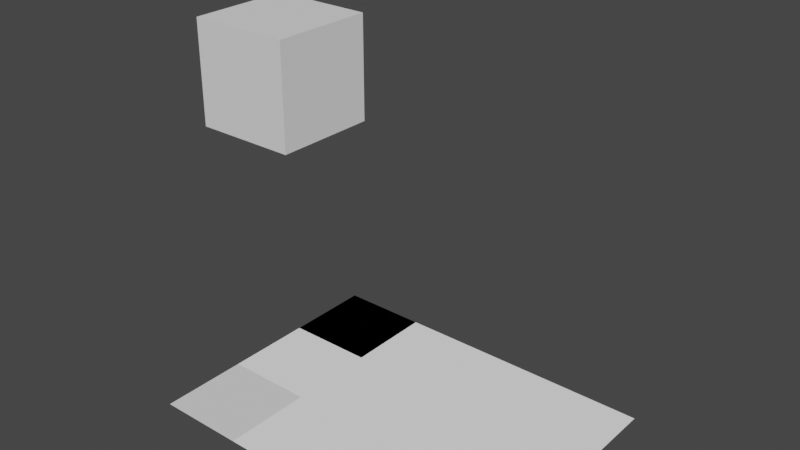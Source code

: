 # Source: 9June2234.blend  (saved by Blender 2.83.20; exported with 4.5.12 LTS)
import bpy
from mathutils import Matrix  # noqa: F401  (used for matrix-valued properties, if any)

bpy.ops.wm.read_factory_settings(use_empty=True)
scene = bpy.context.scene
scene.name = 'Scene'

# ---- collections
col_collection = bpy.data.collections.new('Collection'); scene.collection.children.link(col_collection)

# ---- materials (node trees are filled in below, after node groups)
mat_mat00 = bpy.data.materials.new('mat00')
mat_mat00.use_transparent_shadow = False
mat_mat00.diffuse_color = (0.0, 0.0, 0.0, 1.0)
mat_mat01 = bpy.data.materials.new('mat01')
mat_mat01.use_transparent_shadow = False
mat_mat01.diffuse_color = (1.0, 1.0, 1.0, 1.0)
mat_mat02 = bpy.data.materials.new('mat02')
mat_mat02.use_transparent_shadow = False
mat_mat02.diffuse_color = (0.784, 0.784, 0.784, 1.0)
mat_mat03 = bpy.data.materials.new('mat03')
mat_mat03.use_transparent_shadow = False
mat_mat03.diffuse_color = (1.0, 1.0, 1.0, 1.0)
mat_mat04 = bpy.data.materials.new('mat04')
mat_mat04.use_transparent_shadow = False
mat_mat04.diffuse_color = (1.0, 1.0, 1.0, 1.0)
mat_mat05 = bpy.data.materials.new('mat05')
mat_mat05.use_transparent_shadow = False
mat_mat05.diffuse_color = (1.0, 1.0, 1.0, 1.0)
mat_mat06 = bpy.data.materials.new('mat06')
mat_mat06.use_transparent_shadow = False
mat_mat06.diffuse_color = (1.0, 1.0, 1.0, 1.0)
mat_mat07 = bpy.data.materials.new('mat07')
mat_mat07.use_transparent_shadow = False
mat_mat07.diffuse_color = (1.0, 1.0, 1.0, 1.0)
mat_mat08 = bpy.data.materials.new('mat08')
mat_mat08.use_transparent_shadow = False
mat_mat08.diffuse_color = (1.0, 1.0, 1.0, 1.0)
mat_mat09 = bpy.data.materials.new('mat09')
mat_mat09.use_transparent_shadow = False
mat_mat09.diffuse_color = (1.0, 1.0, 1.0, 1.0)
mat_mat10 = bpy.data.materials.new('mat10')
mat_mat10.use_transparent_shadow = False
mat_mat10.diffuse_color = (1.0, 1.0, 1.0, 1.0)
mat_mat11 = bpy.data.materials.new('mat11')
mat_mat11.use_transparent_shadow = False
mat_mat11.diffuse_color = (1.0, 1.0, 1.0, 1.0)

# ---- material node trees

# ---- world
world_world = bpy.data.worlds.new('World'); scene.world = world_world
world_world.use_nodes = True; world_world.node_tree.nodes.clear()
_N = world_world.node_tree.nodes; _L = world_world.node_tree.links
n0 = _N.new('ShaderNodeOutputWorld'); n0.name = 'World Output'; n0.location = (300, 300)
n1 = _N.new('ShaderNodeBackground'); n1.name = 'Background'; n1.location = (10, 300)
n1.inputs[0].default_value = (0.05088, 0.05088, 0.05088, 1.0)
_L.new(n1.outputs[0], n0.inputs[0])
n0.is_active_output = True
world_world.color = (0.05088, 0.05088, 0.05088)
world_world.use_sun_shadow = False
world_world.sun_shadow_jitter_overblur = 0.0

# ---- meshes
me_cube_131 = bpy.data.meshes.new('Cube.131')
me_cube_131.from_pydata([(-0.25, -0.25, -0.25), (-0.25, -0.25, 0.25), (-0.25, 0.25, -0.25), (-0.25, 0.25, 0.25), (0.25, -0.25, -0.25), (0.25, -0.25, 0.25), (0.25, 0.25, -0.25), (0.25, 0.25, 0.25)], [], [(0, 1, 3, 2), (2, 3, 7, 6), (6, 7, 5, 4), (4, 5, 1, 0), (2, 6, 4, 0), (7, 3, 1, 5)])
_uv = me_cube_131.uv_layers.new(name='UVMap')
_uv.uv.foreach_set('vector', [0.375, 0.0, 0.625, 0.0, 0.625, 0.25, 0.375, 0.25, 0.375, 0.25, 0.625, 0.25, 0.625, 0.5, 0.375, 0.5, 0.375, 0.5, 0.625, 0.5, 0.625, 0.75, 0.375, 0.75, 0.375, 0.75, 0.625, 0.75, 0.625, 1.0, 0.375, 1.0, 0.125, 0.5, 0.375, 0.5, 0.375, 0.75, 0.125, 0.75, 0.625, 0.5, 0.875, 0.5, 0.875, 0.75, 0.625, 0.75])
me_cube_131.use_remesh_fix_poles = True
me_cube_131.use_remesh_preserve_attributes = False
me_cube_131.use_mirror_vertex_groups = False
me_cube_131.update()
me_grid_131 = bpy.data.meshes.new('Grid.131')
me_grid_131.from_pydata([(-0.75, -1.0, 0.0), (-0.25, -1.0, 0.0), (0.25, -1.0, 0.0), (0.75, -1.0, 0.0), (-0.75, -0.5, 0.0), (-0.25, -0.5, 0.0), (0.25, -0.5, 0.0), (0.75, -0.5, 0.0), (-0.75, 1.093e-08, 0.0), (-0.25, 3.643e-09, 0.0), (0.25, -3.643e-09, 0.0), (0.75, -1.093e-08, 0.0), (-0.75, 0.5, 0.0), (-0.25, 0.5, 0.0), (0.25, 0.5, 0.0), (0.75, 0.5, 0.0), (-0.75, 1.0, 0.0), (-0.25, 1.0, 0.0), (0.25, 1.0, 0.0), (0.75, 1.0, 0.0)], [], [(0, 1, 5, 4), (1, 2, 6, 5), (2, 3, 7, 6), (4, 5, 9, 8), (5, 6, 10, 9), (6, 7, 11, 10), (8, 9, 13, 12), (9, 10, 14, 13), (10, 11, 15, 14), (12, 13, 17, 16), (13, 14, 18, 17), (14, 15, 19, 18)])
me_grid_131.polygons.foreach_set('material_index', [0, 1, 2, 3, 4, 5, 6, 7, 8, 9, 10, 11])
_uv = me_grid_131.uv_layers.new(name='UVMap')
_uv.uv.foreach_set('vector', [0.0, 0.0, 0.3333, 0.0, 0.3333, 0.25, 0.0, 0.25, 0.3333, 0.0, 0.6667, 0.0, 0.6667, 0.25, 0.3333, 0.25, 0.6667, 0.0, 1.0, 0.0, 1.0, 0.25, 0.6667, 0.25, 0.0, 0.25, 0.3333, 0.25, 0.3333, 0.5, 0.0, 0.5, 0.3333, 0.25, 0.6667, 0.25, 0.6667, 0.5, 0.3333, 0.5, 0.6667, 0.25, 1.0, 0.25, 1.0, 0.5, 0.6667, 0.5, 0.0, 0.5, 0.3333, 0.5, 0.3333, 0.75, 0.0, 0.75, 0.3333, 0.5, 0.6667, 0.5, 0.6667, 0.75, 0.3333, 0.75, 0.6667, 0.5, 1.0, 0.5, 1.0, 0.75, 0.6667, 0.75, 0.0, 0.75, 0.3333, 0.75, 0.3333, 1.0, 0.0, 1.0, 0.3333, 0.75, 0.6667, 0.75, 0.6667, 1.0, 0.3333, 1.0, 0.6667, 0.75, 1.0, 0.75, 1.0, 1.0, 0.6667, 1.0])
me_grid_131.materials.append(mat_mat00)
me_grid_131.materials.append(mat_mat01)
me_grid_131.materials.append(mat_mat02)
me_grid_131.materials.append(mat_mat03)
me_grid_131.materials.append(mat_mat04)
me_grid_131.materials.append(mat_mat05)
me_grid_131.materials.append(mat_mat06)
me_grid_131.materials.append(mat_mat07)
me_grid_131.materials.append(mat_mat08)
me_grid_131.materials.append(mat_mat09)
me_grid_131.materials.append(mat_mat10)
me_grid_131.materials.append(mat_mat11)
me_grid_131.use_remesh_fix_poles = True
me_grid_131.use_remesh_preserve_attributes = False
me_grid_131.use_mirror_vertex_groups = False
me_grid_131.update()

# ---- objects
ob_cube = bpy.data.objects.new('Cube', me_cube_131)
ob_grid = bpy.data.objects.new('Grid', me_grid_131)

# ---- transforms, parenting, visibility, modifiers, constraints
ob_cube.location = (-0.25, -0.5, 2.0)
ob_cube.lineart.crease_threshold = 0.0
ob_grid.location = (0.0, 0.0, 0.0)
ob_grid.rotation_euler = (0.0, 0.0, -1.571)
ob_grid.lineart.crease_threshold = 0.0

# ---- collection membership
col_collection.objects.link(ob_cube)
col_collection.objects.link(ob_grid)

# ---- scene / render settings (as saved in the file)
scene.frame_start = 1; scene.frame_end = 250000; scene.frame_set(83)
scene.render.engine = 'BLENDER_EEVEE_NEXT'
scene.cycles.use_denoising = False
scene.cycles.samples = 128
scene.cycles.sampling_pattern = 'TABULATED_SOBOL'
scene.cycles.use_adaptive_sampling = False
scene.cycles.use_light_tree = False
scene.view_settings.view_transform = 'Filmic'
bpy.context.view_layer.update()

# ---- added for rendering (the .blend has no active camera and no usable light): camera, sun
cam_auto = bpy.data.cameras.new('AutoCamera')
cam_auto.lens = 50.0
cam_auto.sensor_width = 36.0
cam_auto.clip_end = 1000.0
ob_auto_camera = bpy.data.objects.new('AutoCamera', cam_auto)
scene.collection.objects.link(ob_auto_camera)
ob_auto_camera.location = (3.11191, -3.73429, 3.61452)
ob_auto_camera.rotation_euler = (1.09748, -7.21219e-08, 0.694738)
scene.camera = ob_auto_camera
light_auto_sun = bpy.data.lights.new('AutoSun', 'SUN')
light_auto_sun.energy = 3.0
light_auto_sun.angle = 0.0523599
ob_auto_sun = bpy.data.objects.new('AutoSun', light_auto_sun)
scene.collection.objects.link(ob_auto_sun)
ob_auto_sun.rotation_euler = (0.872665, 0.174533, 0.523599)
bpy.context.view_layer.update()
